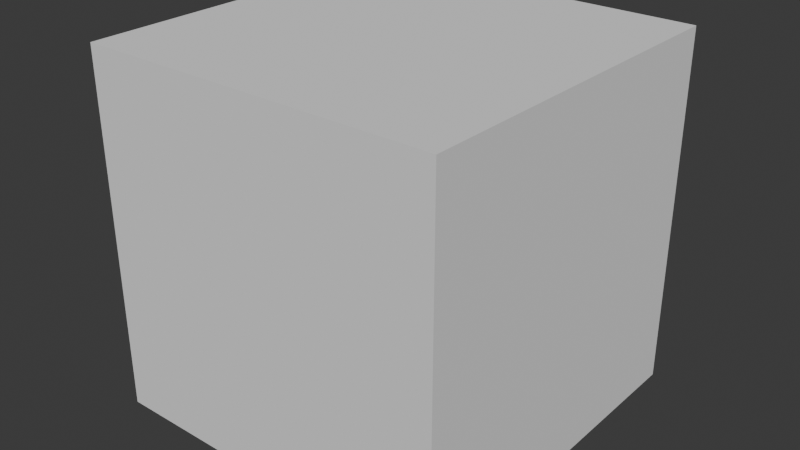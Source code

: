 # Source: Base.blend  (saved by Blender 5.1.30; exported with 4.5.12 LTS)
import bpy
from mathutils import Matrix  # noqa: F401  (used for matrix-valued properties, if any)

bpy.ops.wm.read_factory_settings(use_empty=True)
scene = bpy.context.scene
scene.name = 'Scene'

# ---- collections
col_collection = bpy.data.collections.new('Collection'); scene.collection.children.link(col_collection)

# ---- world
world_world = bpy.data.worlds.new('World'); scene.world = world_world
world_world.use_nodes = True; world_world.node_tree.nodes.clear()
_N = world_world.node_tree.nodes; _L = world_world.node_tree.links
n0 = _N.new('ShaderNodeOutputWorld'); n0.name = 'World Output'; n0.location = (200, 100)
n1 = _N.new('ShaderNodeBackground'); n1.name = 'Background'; n1.location = (-200, 100)
n1.inputs[0].default_value = (0.05088, 0.05088, 0.05088, 1.0)
_L.new(n1.outputs[0], n0.inputs[0])
n0.is_active_output = True
world_world.color = (0.05088, 0.05088, 0.05088)
world_world.sun_shadow_jitter_overblur = 0.0

# ---- meshes
me_002 = bpy.data.meshes.new('立方体.002')
me_002.from_pydata([(-1.145, -1.145, -0.1688), (-1.145, -1.145, 2.121), (-1.145, 1.145, -0.1688), (-1.145, 1.145, 2.121), (1.145, -1.145, -0.1688), (1.145, -1.145, 2.121), (1.145, 1.145, -0.1688), (1.145, 1.145, 2.121)], [], [(0, 1, 3, 2), (2, 3, 7, 6), (6, 7, 5, 4), (4, 5, 1, 0), (2, 6, 4, 0), (7, 3, 1, 5)])
_uv = me_002.uv_layers.new(name='UVマップ')
_uv.uv.foreach_set('vector', [0.375, 0.0, 0.625, 0.0, 0.625, 0.25, 0.375, 0.25, 0.375, 0.25, 0.625, 0.25, 0.625, 0.5, 0.375, 0.5, 0.375, 0.5, 0.625, 0.5, 0.625, 0.75, 0.375, 0.75, 0.375, 0.75, 0.625, 0.75, 0.625, 1.0, 0.375, 1.0, 0.125, 0.5, 0.375, 0.5, 0.375, 0.75, 0.125, 0.75, 0.625, 0.5, 0.875, 0.5, 0.875, 0.75, 0.625, 0.75])
me_002.update()

# ---- objects
ob_x = bpy.data.objects.new('立方体', me_002)

# ---- transforms, parenting, visibility, modifiers, constraints
ob_x.location = (0.0, 0.0, 0.0)

# ---- collection membership
col_collection.objects.link(ob_x)

# ---- scene / render settings (as saved in the file)
scene.frame_start = 1; scene.frame_end = 250; scene.frame_set(1)
scene.render.engine = 'BLENDER_EEVEE_NEXT'
scene.render.bake_bias = 0.0
scene.render.bake_samples = 0
scene.cycles.sampling_pattern = 'TABULATED_SOBOL'
scene.eevee.use_volume_custom_range = False
bpy.context.view_layer.update()

# ---- added for rendering (the .blend has no active camera and no usable light): camera, sun
cam_auto = bpy.data.cameras.new('AutoCamera')
cam_auto.lens = 50.0
cam_auto.sensor_width = 36.0
cam_auto.clip_end = 1000.0
ob_auto_camera = bpy.data.objects.new('AutoCamera', cam_auto)
scene.collection.objects.link(ob_auto_camera)
ob_auto_camera.location = (3.66878, -4.40253, 3.91091)
ob_auto_camera.rotation_euler = (1.09748, -7.21219e-08, 0.694738)
scene.camera = ob_auto_camera
light_auto_sun = bpy.data.lights.new('AutoSun', 'SUN')
light_auto_sun.energy = 3.0
light_auto_sun.angle = 0.0523599
ob_auto_sun = bpy.data.objects.new('AutoSun', light_auto_sun)
scene.collection.objects.link(ob_auto_sun)
ob_auto_sun.rotation_euler = (0.872665, 0.174533, 0.523599)
bpy.context.view_layer.update()
